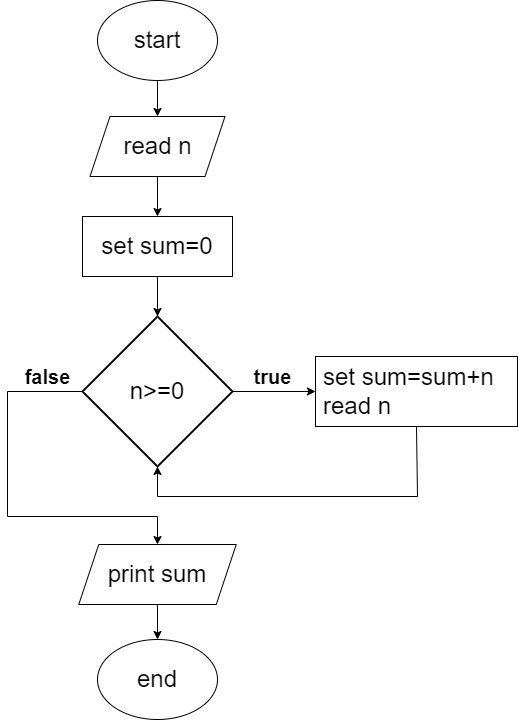

The diagram above was exported from draw.io. Its source (the exported page's mxGraphModel, read from the mxfile embedded in the PNG):
<mxGraphModel dx="868" dy="450" grid="1" gridSize="10" guides="1" tooltips="1" connect="1" arrows="1" fold="1" page="1" pageScale="1" pageWidth="827" pageHeight="1169" math="0" shadow="0">
  <root>
    <mxCell id="0" />
    <mxCell id="1" parent="0" />
    <mxCell id="n5hMmw3sn083ULeTC5pv-1" value="start" style="ellipse;whiteSpace=wrap;html=1;fontSize=24;" vertex="1" parent="1">
      <mxGeometry x="340" y="14" width="120" height="80" as="geometry" />
    </mxCell>
    <mxCell id="n5hMmw3sn083ULeTC5pv-2" value="read n" style="shape=parallelogram;perimeter=parallelogramPerimeter;whiteSpace=wrap;html=1;fixedSize=1;fontSize=24;" vertex="1" parent="1">
      <mxGeometry x="332.5" y="130" width="135" height="60" as="geometry" />
    </mxCell>
    <mxCell id="n5hMmw3sn083ULeTC5pv-3" value="set sum=0" style="rounded=0;whiteSpace=wrap;html=1;fontSize=24;" vertex="1" parent="1">
      <mxGeometry x="325" y="230" width="150" height="60" as="geometry" />
    </mxCell>
    <mxCell id="n5hMmw3sn083ULeTC5pv-4" value="n&amp;gt;=0" style="rhombus;whiteSpace=wrap;html=1;fontSize=24;strokeWidth=2;" vertex="1" parent="1">
      <mxGeometry x="325" y="330" width="150" height="150" as="geometry" />
    </mxCell>
    <mxCell id="n5hMmw3sn083ULeTC5pv-5" value="set sum=sum+n&lt;br&gt;read n" style="rounded=0;whiteSpace=wrap;html=1;fontSize=24;align=left;spacingLeft=6;" vertex="1" parent="1">
      <mxGeometry x="558" y="370" width="202" height="70" as="geometry" />
    </mxCell>
    <mxCell id="n5hMmw3sn083ULeTC5pv-7" value="print sum" style="shape=parallelogram;perimeter=parallelogramPerimeter;whiteSpace=wrap;html=1;fixedSize=1;fontSize=24;" vertex="1" parent="1">
      <mxGeometry x="321.25" y="558" width="157.5" height="60" as="geometry" />
    </mxCell>
    <mxCell id="n5hMmw3sn083ULeTC5pv-8" value="end" style="ellipse;whiteSpace=wrap;html=1;fontSize=24;" vertex="1" parent="1">
      <mxGeometry x="340" y="653" width="120" height="80" as="geometry" />
    </mxCell>
    <mxCell id="n5hMmw3sn083ULeTC5pv-9" value="" style="endArrow=classic;html=1;rounded=0;fontSize=24;exitX=0.5;exitY=1;exitDx=0;exitDy=0;entryX=0.5;entryY=0;entryDx=0;entryDy=0;" edge="1" parent="1" source="n5hMmw3sn083ULeTC5pv-1" target="n5hMmw3sn083ULeTC5pv-2">
      <mxGeometry width="50" height="50" relative="1" as="geometry">
        <mxPoint x="390" y="310" as="sourcePoint" />
        <mxPoint x="440" y="260" as="targetPoint" />
      </mxGeometry>
    </mxCell>
    <mxCell id="n5hMmw3sn083ULeTC5pv-10" value="" style="endArrow=classic;html=1;rounded=0;fontSize=24;exitX=0.5;exitY=1;exitDx=0;exitDy=0;" edge="1" parent="1" source="n5hMmw3sn083ULeTC5pv-2" target="n5hMmw3sn083ULeTC5pv-3">
      <mxGeometry width="50" height="50" relative="1" as="geometry">
        <mxPoint x="390" y="310" as="sourcePoint" />
        <mxPoint x="440" y="260" as="targetPoint" />
      </mxGeometry>
    </mxCell>
    <mxCell id="n5hMmw3sn083ULeTC5pv-11" value="" style="endArrow=classic;html=1;rounded=0;fontSize=24;exitX=0.5;exitY=1;exitDx=0;exitDy=0;entryX=0.5;entryY=0;entryDx=0;entryDy=0;" edge="1" parent="1" source="n5hMmw3sn083ULeTC5pv-3" target="n5hMmw3sn083ULeTC5pv-4">
      <mxGeometry width="50" height="50" relative="1" as="geometry">
        <mxPoint x="390" y="310" as="sourcePoint" />
        <mxPoint x="440" y="260" as="targetPoint" />
      </mxGeometry>
    </mxCell>
    <mxCell id="n5hMmw3sn083ULeTC5pv-12" value="" style="endArrow=classic;html=1;rounded=0;fontSize=24;exitX=1;exitY=0.5;exitDx=0;exitDy=0;entryX=0;entryY=0.5;entryDx=0;entryDy=0;" edge="1" parent="1" source="n5hMmw3sn083ULeTC5pv-4" target="n5hMmw3sn083ULeTC5pv-5">
      <mxGeometry width="50" height="50" relative="1" as="geometry">
        <mxPoint x="390" y="310" as="sourcePoint" />
        <mxPoint x="440" y="260" as="targetPoint" />
      </mxGeometry>
    </mxCell>
    <mxCell id="n5hMmw3sn083ULeTC5pv-13" value="true" style="text;html=1;align=center;verticalAlign=middle;resizable=0;points=[];autosize=1;strokeColor=none;fillColor=none;fontSize=20;fontStyle=1" vertex="1" parent="1">
      <mxGeometry x="485" y="370" width="60" height="40" as="geometry" />
    </mxCell>
    <mxCell id="n5hMmw3sn083ULeTC5pv-14" value="" style="endArrow=classic;html=1;rounded=0;fontSize=20;exitX=0;exitY=0.5;exitDx=0;exitDy=0;entryX=0.5;entryY=0;entryDx=0;entryDy=0;" edge="1" parent="1" source="n5hMmw3sn083ULeTC5pv-4" target="n5hMmw3sn083ULeTC5pv-7">
      <mxGeometry width="50" height="50" relative="1" as="geometry">
        <mxPoint x="390" y="470" as="sourcePoint" />
        <mxPoint x="440" y="420" as="targetPoint" />
        <Array as="points">
          <mxPoint x="250" y="405" />
          <mxPoint x="250" y="530" />
          <mxPoint x="400" y="530" />
        </Array>
      </mxGeometry>
    </mxCell>
    <mxCell id="n5hMmw3sn083ULeTC5pv-15" value="" style="endArrow=classic;html=1;rounded=0;fontSize=20;entryX=0.5;entryY=1;entryDx=0;entryDy=0;exitX=0.5;exitY=1;exitDx=0;exitDy=0;" edge="1" parent="1" source="n5hMmw3sn083ULeTC5pv-5" target="n5hMmw3sn083ULeTC5pv-4">
      <mxGeometry width="50" height="50" relative="1" as="geometry">
        <mxPoint x="650" y="470" as="sourcePoint" />
        <mxPoint x="440" y="420" as="targetPoint" />
        <Array as="points">
          <mxPoint x="660" y="510" />
          <mxPoint x="400" y="510" />
        </Array>
      </mxGeometry>
    </mxCell>
    <mxCell id="n5hMmw3sn083ULeTC5pv-16" value="false" style="text;html=1;align=center;verticalAlign=middle;resizable=0;points=[];autosize=1;strokeColor=none;fillColor=none;fontSize=20;fontStyle=1" vertex="1" parent="1">
      <mxGeometry x="255" y="370" width="70" height="40" as="geometry" />
    </mxCell>
    <mxCell id="n5hMmw3sn083ULeTC5pv-17" value="" style="endArrow=classic;html=1;rounded=0;fontSize=20;exitX=0.5;exitY=1;exitDx=0;exitDy=0;entryX=0.5;entryY=0;entryDx=0;entryDy=0;" edge="1" parent="1" source="n5hMmw3sn083ULeTC5pv-7" target="n5hMmw3sn083ULeTC5pv-8">
      <mxGeometry width="50" height="50" relative="1" as="geometry">
        <mxPoint x="390" y="470" as="sourcePoint" />
        <mxPoint x="440" y="420" as="targetPoint" />
      </mxGeometry>
    </mxCell>
  </root>
</mxGraphModel>